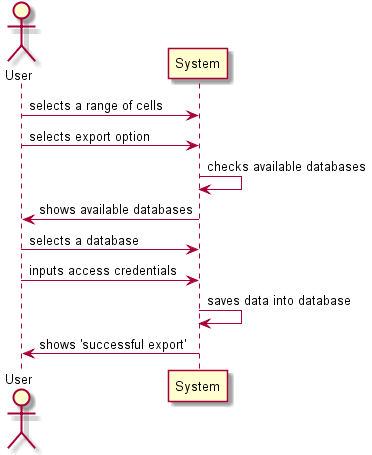

The diagram above was rendered by PlantUML. Its source (embedded in the PNG):
@startuml doc-files/system_diagram_exportDB.png
actor User
participant System
User -> System: selects a range of cells
User -> System: selects export option
System -> System: checks available databases
System -> User: shows available databases
User -> System: selects a database
User -> System: inputs access credentials
System -> System: saves data into database
System -> User: shows 'successful export'
@enduml